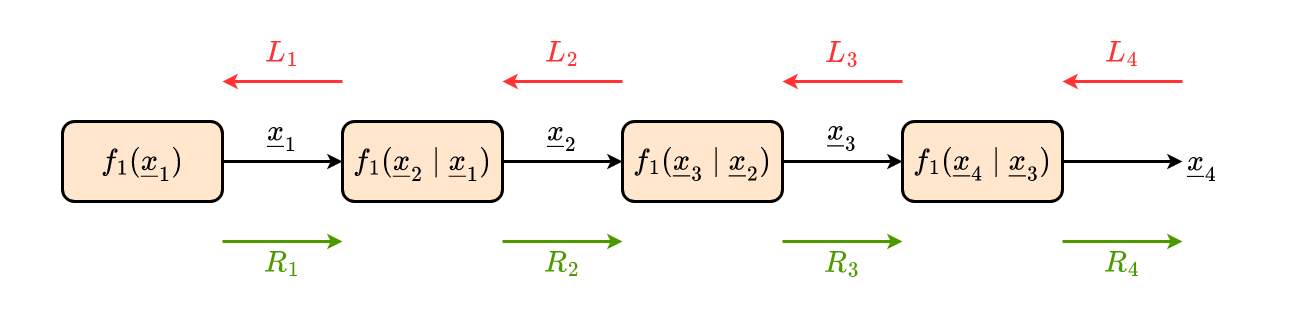

The diagram above was exported from draw.io. Its source (the exported page's mxGraphModel, read from the mxfile embedded in the PNG):
<mxGraphModel dx="2066" dy="1129" grid="1" gridSize="10" guides="1" tooltips="1" connect="1" arrows="1" fold="1" page="1" pageScale="1" pageWidth="3300" pageHeight="2339" math="1" shadow="0">
  <root>
    <mxCell id="0" />
    <mxCell id="1" parent="0" />
    <mxCell id="pkfBo2fCuSPckeTzmjhG-17" value="" style="rounded=0;whiteSpace=wrap;html=1;labelBackgroundColor=none;fontFamily=Times New Roman;fontSize=30;fontColor=#000000;strokeColor=none;strokeWidth=3;fillColor=none;" vertex="1" parent="1">
      <mxGeometry x="480" y="240" width="1240" height="320" as="geometry" />
    </mxCell>
    <mxCell id="qCCnxBXx1GxIqgeiRaYA-6" style="edgeStyle=orthogonalEdgeStyle;rounded=0;orthogonalLoop=1;jettySize=auto;html=1;fontFamily=Times New Roman;fontSize=30;fontColor=#000000;strokeWidth=3;" edge="1" parent="1" source="qCCnxBXx1GxIqgeiRaYA-1" target="qCCnxBXx1GxIqgeiRaYA-2">
      <mxGeometry relative="1" as="geometry" />
    </mxCell>
    <mxCell id="qCCnxBXx1GxIqgeiRaYA-1" value="\(f_1(\underline{x}_1)\)" style="rounded=1;whiteSpace=wrap;html=1;labelBackgroundColor=none;fontFamily=Times New Roman;fontSize=30;strokeColor=default;strokeWidth=3;fillColor=#ffe6cc;" vertex="1" parent="1">
      <mxGeometry x="520" y="360" width="160" height="80" as="geometry" />
    </mxCell>
    <mxCell id="qCCnxBXx1GxIqgeiRaYA-7" style="edgeStyle=orthogonalEdgeStyle;rounded=0;orthogonalLoop=1;jettySize=auto;html=1;fontFamily=Times New Roman;fontSize=30;fontColor=#000000;strokeWidth=3;" edge="1" parent="1" source="qCCnxBXx1GxIqgeiRaYA-2" target="qCCnxBXx1GxIqgeiRaYA-3">
      <mxGeometry relative="1" as="geometry" />
    </mxCell>
    <mxCell id="qCCnxBXx1GxIqgeiRaYA-2" value="\(f_1(\underline{x}_2 \mid\underline{x}_1&lt;br&gt;)\)" style="rounded=1;whiteSpace=wrap;html=1;labelBackgroundColor=none;fontFamily=Times New Roman;fontSize=30;strokeColor=default;strokeWidth=3;fillColor=#ffe6cc;" vertex="1" parent="1">
      <mxGeometry x="800" y="360" width="160" height="80" as="geometry" />
    </mxCell>
    <mxCell id="qCCnxBXx1GxIqgeiRaYA-8" style="edgeStyle=orthogonalEdgeStyle;rounded=0;orthogonalLoop=1;jettySize=auto;html=1;fontFamily=Times New Roman;fontSize=30;fontColor=#000000;strokeWidth=3;" edge="1" parent="1" source="qCCnxBXx1GxIqgeiRaYA-3" target="qCCnxBXx1GxIqgeiRaYA-4">
      <mxGeometry relative="1" as="geometry" />
    </mxCell>
    <mxCell id="qCCnxBXx1GxIqgeiRaYA-3" value="\(f_1(\underline{x}_3 \mid\underline{x}_2&lt;br&gt;)\)" style="rounded=1;whiteSpace=wrap;html=1;labelBackgroundColor=none;fontFamily=Times New Roman;fontSize=30;strokeColor=default;strokeWidth=3;fillColor=#ffe6cc;" vertex="1" parent="1">
      <mxGeometry x="1080" y="360" width="160" height="80" as="geometry" />
    </mxCell>
    <mxCell id="qCCnxBXx1GxIqgeiRaYA-9" style="edgeStyle=orthogonalEdgeStyle;rounded=0;orthogonalLoop=1;jettySize=auto;html=1;entryX=0;entryY=0.5;entryDx=0;entryDy=0;fontFamily=Times New Roman;fontSize=30;fontColor=#000000;strokeWidth=3;" edge="1" parent="1" source="qCCnxBXx1GxIqgeiRaYA-4" target="qCCnxBXx1GxIqgeiRaYA-5">
      <mxGeometry relative="1" as="geometry" />
    </mxCell>
    <mxCell id="qCCnxBXx1GxIqgeiRaYA-4" value="\(f_1(\underline{x}_4 \mid\underline{x}_3&lt;br&gt;)\)" style="rounded=1;whiteSpace=wrap;html=1;labelBackgroundColor=none;fontFamily=Times New Roman;fontSize=30;strokeColor=default;strokeWidth=3;fillColor=#ffe6cc;" vertex="1" parent="1">
      <mxGeometry x="1360" y="360" width="160" height="80" as="geometry" />
    </mxCell>
    <mxCell id="qCCnxBXx1GxIqgeiRaYA-5" value="\(\underline{x}_4&lt;br&gt;\)" style="text;html=1;strokeColor=none;fillColor=none;align=center;verticalAlign=middle;whiteSpace=wrap;rounded=0;labelBackgroundColor=none;fontFamily=Times New Roman;fontSize=30;fontColor=#000000;" vertex="1" parent="1">
      <mxGeometry x="1640" y="380" width="40" height="40" as="geometry" />
    </mxCell>
    <mxCell id="qCCnxBXx1GxIqgeiRaYA-10" value="\(\underline{x}_1&lt;br&gt;\)" style="text;html=1;strokeColor=none;fillColor=none;align=center;verticalAlign=middle;whiteSpace=wrap;rounded=0;labelBackgroundColor=none;fontFamily=Times New Roman;fontSize=30;fontColor=#000000;" vertex="1" parent="1">
      <mxGeometry x="720" y="350" width="40" height="40" as="geometry" />
    </mxCell>
    <mxCell id="qCCnxBXx1GxIqgeiRaYA-11" value="\(\underline{x}_2&lt;br&gt;\)" style="text;html=1;strokeColor=none;fillColor=none;align=center;verticalAlign=middle;whiteSpace=wrap;rounded=0;labelBackgroundColor=none;fontFamily=Times New Roman;fontSize=30;fontColor=#000000;" vertex="1" parent="1">
      <mxGeometry x="1000" y="350" width="40" height="40" as="geometry" />
    </mxCell>
    <mxCell id="qCCnxBXx1GxIqgeiRaYA-12" value="\(\underline{x}_3&lt;br&gt;\)" style="text;html=1;strokeColor=none;fillColor=none;align=center;verticalAlign=middle;whiteSpace=wrap;rounded=0;labelBackgroundColor=none;fontFamily=Times New Roman;fontSize=30;fontColor=#000000;" vertex="1" parent="1">
      <mxGeometry x="1280" y="350" width="40" height="40" as="geometry" />
    </mxCell>
    <mxCell id="pkfBo2fCuSPckeTzmjhG-1" value="" style="endArrow=classic;html=1;rounded=0;fontFamily=Times New Roman;fontSize=30;fontColor=#000000;strokeWidth=3;strokeColor=#4D9900;" edge="1" parent="1">
      <mxGeometry width="50" height="50" relative="1" as="geometry">
        <mxPoint x="680" y="480" as="sourcePoint" />
        <mxPoint x="800" y="480" as="targetPoint" />
      </mxGeometry>
    </mxCell>
    <mxCell id="pkfBo2fCuSPckeTzmjhG-2" value="\(R_1\)" style="text;html=1;strokeColor=none;fillColor=none;align=center;verticalAlign=middle;whiteSpace=wrap;rounded=0;fontFamily=Times New Roman;fontSize=30;fontColor=#4D9900;" vertex="1" parent="1">
      <mxGeometry x="720" y="480" width="40" height="40" as="geometry" />
    </mxCell>
    <mxCell id="pkfBo2fCuSPckeTzmjhG-3" value="" style="endArrow=classic;html=1;rounded=0;fontFamily=Times New Roman;fontSize=30;fontColor=#000000;strokeWidth=3;strokeColor=#FF3333;" edge="1" parent="1">
      <mxGeometry width="50" height="50" relative="1" as="geometry">
        <mxPoint x="800" y="320" as="sourcePoint" />
        <mxPoint x="680" y="320" as="targetPoint" />
      </mxGeometry>
    </mxCell>
    <mxCell id="pkfBo2fCuSPckeTzmjhG-4" value="\(L_1\)" style="text;html=1;strokeColor=none;fillColor=none;align=center;verticalAlign=middle;whiteSpace=wrap;rounded=0;fontFamily=Times New Roman;fontSize=30;fontColor=#FF3333;" vertex="1" parent="1">
      <mxGeometry x="720" y="270" width="40" height="40" as="geometry" />
    </mxCell>
    <mxCell id="pkfBo2fCuSPckeTzmjhG-5" value="" style="endArrow=classic;html=1;rounded=0;fontFamily=Times New Roman;fontSize=30;fontColor=#000000;strokeWidth=3;strokeColor=#FF3333;" edge="1" parent="1">
      <mxGeometry width="50" height="50" relative="1" as="geometry">
        <mxPoint x="1080" y="320" as="sourcePoint" />
        <mxPoint x="960" y="320" as="targetPoint" />
      </mxGeometry>
    </mxCell>
    <mxCell id="pkfBo2fCuSPckeTzmjhG-6" value="\(L_2\)" style="text;html=1;strokeColor=none;fillColor=none;align=center;verticalAlign=middle;whiteSpace=wrap;rounded=0;fontFamily=Times New Roman;fontSize=30;fontColor=#FF3333;" vertex="1" parent="1">
      <mxGeometry x="1000" y="270" width="40" height="40" as="geometry" />
    </mxCell>
    <mxCell id="pkfBo2fCuSPckeTzmjhG-7" value="" style="endArrow=classic;html=1;rounded=0;fontFamily=Times New Roman;fontSize=30;fontColor=#000000;strokeWidth=3;strokeColor=#FF3333;" edge="1" parent="1">
      <mxGeometry width="50" height="50" relative="1" as="geometry">
        <mxPoint x="1360" y="320" as="sourcePoint" />
        <mxPoint x="1240" y="320" as="targetPoint" />
      </mxGeometry>
    </mxCell>
    <mxCell id="pkfBo2fCuSPckeTzmjhG-8" value="\(L_3\)" style="text;html=1;strokeColor=none;fillColor=none;align=center;verticalAlign=middle;whiteSpace=wrap;rounded=0;fontFamily=Times New Roman;fontSize=30;fontColor=#FF3333;" vertex="1" parent="1">
      <mxGeometry x="1280" y="270" width="40" height="40" as="geometry" />
    </mxCell>
    <mxCell id="pkfBo2fCuSPckeTzmjhG-9" value="" style="endArrow=classic;html=1;rounded=0;fontFamily=Times New Roman;fontSize=30;fontColor=#000000;strokeWidth=3;strokeColor=#FF3333;" edge="1" parent="1">
      <mxGeometry width="50" height="50" relative="1" as="geometry">
        <mxPoint x="1640" y="320" as="sourcePoint" />
        <mxPoint x="1520" y="320" as="targetPoint" />
      </mxGeometry>
    </mxCell>
    <mxCell id="pkfBo2fCuSPckeTzmjhG-10" value="\(L_4\)" style="text;html=1;strokeColor=none;fillColor=none;align=center;verticalAlign=middle;whiteSpace=wrap;rounded=0;fontFamily=Times New Roman;fontSize=30;fontColor=#FF3333;" vertex="1" parent="1">
      <mxGeometry x="1560" y="270" width="40" height="40" as="geometry" />
    </mxCell>
    <mxCell id="pkfBo2fCuSPckeTzmjhG-11" value="" style="endArrow=classic;html=1;rounded=0;fontFamily=Times New Roman;fontSize=30;fontColor=#000000;strokeWidth=3;strokeColor=#4D9900;" edge="1" parent="1">
      <mxGeometry width="50" height="50" relative="1" as="geometry">
        <mxPoint x="960" y="480" as="sourcePoint" />
        <mxPoint x="1080" y="480" as="targetPoint" />
      </mxGeometry>
    </mxCell>
    <mxCell id="pkfBo2fCuSPckeTzmjhG-12" value="\(R_2\)" style="text;html=1;strokeColor=none;fillColor=none;align=center;verticalAlign=middle;whiteSpace=wrap;rounded=0;fontFamily=Times New Roman;fontSize=30;fontColor=#4D9900;" vertex="1" parent="1">
      <mxGeometry x="1000" y="480" width="40" height="40" as="geometry" />
    </mxCell>
    <mxCell id="pkfBo2fCuSPckeTzmjhG-13" value="" style="endArrow=classic;html=1;rounded=0;fontFamily=Times New Roman;fontSize=30;fontColor=#000000;strokeWidth=3;strokeColor=#4D9900;" edge="1" parent="1">
      <mxGeometry width="50" height="50" relative="1" as="geometry">
        <mxPoint x="1240" y="480" as="sourcePoint" />
        <mxPoint x="1360" y="480" as="targetPoint" />
      </mxGeometry>
    </mxCell>
    <mxCell id="pkfBo2fCuSPckeTzmjhG-14" value="\(R_3\)" style="text;html=1;strokeColor=none;fillColor=none;align=center;verticalAlign=middle;whiteSpace=wrap;rounded=0;fontFamily=Times New Roman;fontSize=30;fontColor=#4D9900;" vertex="1" parent="1">
      <mxGeometry x="1280" y="480" width="40" height="40" as="geometry" />
    </mxCell>
    <mxCell id="pkfBo2fCuSPckeTzmjhG-15" value="" style="endArrow=classic;html=1;rounded=0;fontFamily=Times New Roman;fontSize=30;fontColor=#000000;strokeWidth=3;strokeColor=#4D9900;" edge="1" parent="1">
      <mxGeometry width="50" height="50" relative="1" as="geometry">
        <mxPoint x="1520" y="480" as="sourcePoint" />
        <mxPoint x="1640" y="480" as="targetPoint" />
      </mxGeometry>
    </mxCell>
    <mxCell id="pkfBo2fCuSPckeTzmjhG-16" value="\(R_4\)" style="text;html=1;strokeColor=none;fillColor=none;align=center;verticalAlign=middle;whiteSpace=wrap;rounded=0;fontFamily=Times New Roman;fontSize=30;fontColor=#4D9900;" vertex="1" parent="1">
      <mxGeometry x="1560" y="480" width="40" height="40" as="geometry" />
    </mxCell>
  </root>
</mxGraphModel>